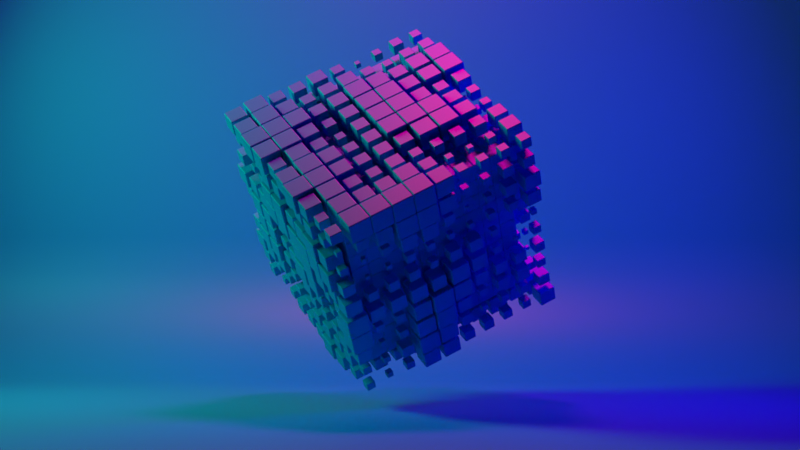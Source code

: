 # Source: cube_grid_anim.blend  (saved by Blender 4.4.32; exported with 4.5.12 LTS)
import bpy
from mathutils import Matrix  # noqa: F401  (used for matrix-valued properties, if any)

bpy.ops.wm.read_factory_settings(use_empty=True)
scene = bpy.context.scene
scene.name = 'Scene'

# ---- collections
col_collection = bpy.data.collections.new('Collection'); scene.collection.children.link(col_collection)

# ---- materials (node trees are filled in below, after node groups)
mat_material = bpy.data.materials.new('Material')

# ---- node groups
ng_geometry_nodes = bpy.data.node_groups.new('Geometry Nodes', 'GeometryNodeTree')
_s = ng_geometry_nodes.interface.new_socket(name='Geometry', in_out='OUTPUT', socket_type='NodeSocketGeometry')
_s = ng_geometry_nodes.interface.new_socket(name='Geometry', in_out='INPUT', socket_type='NodeSocketGeometry')
ng_geometry_nodes.is_modifier = True
# nodes of 'Geometry Nodes' reference scene objects; filled in after objects exist
ng_geometry_nodes_001 = bpy.data.node_groups.new('Geometry Nodes.001', 'GeometryNodeTree')
_s = ng_geometry_nodes_001.interface.new_socket(name='Geometry', in_out='OUTPUT', socket_type='NodeSocketGeometry')
_s = ng_geometry_nodes_001.interface.new_socket(name='Geometry', in_out='INPUT', socket_type='NodeSocketGeometry')
ng_geometry_nodes_001.is_modifier = True
# nodes of 'Geometry Nodes.001' reference scene objects; filled in after objects exist

# ---- material node trees
mat_material.use_nodes = True; mat_material.node_tree.nodes.clear()
_N = mat_material.node_tree.nodes; _L = mat_material.node_tree.links
n0 = _N.new('ShaderNodeBsdfPrincipled'); n0.name = 'Principled BSDF'; n0.location = (10, 300)
n0.inputs[0].default_value = (0.0, 0.4098, 0.8002, 1.0)
n1 = _N.new('ShaderNodeOutputMaterial'); n1.name = 'Material Output'; n1.location = (300, 300)
_L.new(n0.outputs[0], n1.inputs[0])
n1.is_active_output = True

# ---- world
world_world = bpy.data.worlds.new('World'); scene.world = world_world
world_world.use_nodes = True; world_world.node_tree.nodes.clear()
_N = world_world.node_tree.nodes; _L = world_world.node_tree.links
n0 = _N.new('ShaderNodeOutputWorld'); n0.name = 'World Output'; n0.location = (300, 300)
n1 = _N.new('ShaderNodeBackground'); n1.name = 'Background'; n1.location = (10, 300)
n1.inputs[0].default_value = (0.0, 0.0, 0.0, 1.0)
_L.new(n1.outputs[0], n0.inputs[0])
n0.is_active_output = True
world_world.color = (0.05088, 0.05088, 0.05088)
world_world.sun_shadow_jitter_overblur = 0.0

# ---- cameras
cam_camera = bpy.data.cameras.new('Camera')
cam_camera.lens = 80.0

# ---- lights
light_point_001 = bpy.data.lights.new('Point.001', 'AREA')
light_point_001.color = (1.0, 0.0, 0.2095)
light_point_001.energy = 1000.0
light_point_001.shadow_soft_size = 1.0
light_point_001.shape = 'DISK'
light_point_001.size = 2.0
light_point_001.cycles.max_bounces = 1
light_point_002 = bpy.data.lights.new('Point.002', 'AREA')
light_point_002.color = (0.02888, 0.0, 1.0)
light_point_002.energy = 200.0
light_point_002.shadow_soft_size = 1.0
light_point_002.shape = 'DISK'
light_point_002.size = 2.0
light_point_003 = bpy.data.lights.new('Point.003', 'AREA')
light_point_003.color = (0.0, 1.0, 0.5261)
light_point_003.energy = 250.0
light_point_003.shadow_soft_size = 1.0
light_point_003.shape = 'DISK'
light_point_003.size = 2.0

# ---- meshes
me_plane = bpy.data.meshes.new('Plane')
me_plane.from_pydata([(-1.0, -1.0, 0.0), (1.0, -1.0, 0.0), (-1.0, 1.0, 0.0), (1.0, 1.0, 0.0)], [], [(0, 1, 3, 2)])
_uv = me_plane.uv_layers.new(name='UVMap')
_uv.uv.foreach_set('vector', [0.0, 0.0, 1.0, 0.0, 1.0, 1.0, 0.0, 1.0])
me_plane.update()
me_cube_001 = bpy.data.meshes.new('Cube.001')
me_cube_001.from_pydata([(-1.0, -1.0, -1.0), (-1.0, -1.0, 1.0), (-1.0, 1.0, -1.0), (-1.0, 1.0, 1.0), (1.0, -1.0, -1.0), (1.0, -1.0, 1.0), (1.0, 1.0, -1.0), (1.0, 1.0, 1.0)], [], [(0, 1, 3, 2), (2, 3, 7, 6), (6, 7, 5, 4), (4, 5, 1, 0), (2, 6, 4, 0), (7, 3, 1, 5)])
_uv = me_cube_001.uv_layers.new(name='UVMap')
_uv.uv.foreach_set('vector', [0.375, 0.0, 0.625, 0.0, 0.625, 0.25, 0.375, 0.25, 0.375, 0.25, 0.625, 0.25, 0.625, 0.5, 0.375, 0.5, 0.375, 0.5, 0.625, 0.5, 0.625, 0.75, 0.375, 0.75, 0.375, 0.75, 0.625, 0.75, 0.625, 1.0, 0.375, 1.0, 0.125, 0.5, 0.375, 0.5, 0.375, 0.75, 0.125, 0.75, 0.625, 0.5, 0.875, 0.5, 0.875, 0.75, 0.625, 0.75])
me_cube_001.materials.append(mat_material)
me_cube_001.update()
me_plane_001 = bpy.data.meshes.new('Plane.001')
me_plane_001.from_pydata([(-1.0, -1.0, 0.0), (1.0, -1.0, 0.0), (-1.0, 1.0, 0.0), (1.0, 1.0, 0.0)], [], [(0, 1, 3, 2)])
_uv = me_plane_001.uv_layers.new(name='UVMap')
_uv.uv.foreach_set('vector', [0.0, 0.0, 1.0, 0.0, 1.0, 1.0, 0.0, 1.0])
me_plane_001.update()
me_plane_002 = bpy.data.meshes.new('Plane.002')
me_plane_002.from_pydata([(-1.0, -1.0, 0.0), (1.0, -1.0, 0.0), (-1.0, 1.0, 0.0), (1.0, 1.0, 0.0), (-1.0, 1.0, 1.2), (1.0, 1.0, 1.2)], [], [(0, 1, 3, 2), (2, 3, 5, 4)])
me_plane_002.polygons.foreach_set('use_smooth', [True] * 2)
_uv = me_plane_002.uv_layers.new(name='UVMap')
_uv.uv.foreach_set('vector', [0.0, 0.0, 1.0, 0.0, 1.0, 1.0, 0.0, 1.0, 0.0, 1.0, 1.0, 1.0, 1.0, 1.0, 0.0, 1.0])
me_plane_002.materials.append(mat_material)
me_plane_002.update()

# ---- objects
ob_geo_nodes_outer = bpy.data.objects.new('Geo Nodes outer', me_plane)
ob_cube_instance = bpy.data.objects.new('Cube Instance', me_cube_001)
ob_geo_nodes_inner = bpy.data.objects.new('Geo Nodes inner', me_plane_001)
ob_backdrop = bpy.data.objects.new('Backdrop', me_plane_002)
ob_camera = bpy.data.objects.new('Camera', cam_camera)
ob_light_001 = bpy.data.objects.new('Light.001', light_point_001)
ob_light_002 = bpy.data.objects.new('Light.002', light_point_002)
ob_light_003 = bpy.data.objects.new('Light.003', light_point_003)
_N = ng_geometry_nodes.nodes; _L = ng_geometry_nodes.links
n0 = _N.new('NodeGroupOutput'); n0.name = 'Group Output'; n0.location = (147, 62)
n1 = _N.new('GeometryNodeMeshCube'); n1.name = 'Cube'; n1.location = (-379, 330)
n1.inputs[0].default_value = (2.3, 2.3, 2.3)
n1.inputs[1].default_value = 10
n1.inputs[2].default_value = 10
n1.inputs[3].default_value = 10
n2 = _N.new('GeometryNodeInstanceOnPoints'); n2.name = 'Instance on Points'; n2.location = (-31, 65)
n3 = _N.new('GeometryNodeObjectInfo'); n3.name = 'Object Info'; n3.location = (-376, 91)
n3.inputs[0].default_value = ob_cube_instance
n4 = _N.new('ShaderNodeValToRGB'); n4.name = 'Color Ramp'; n4.location = (-296, -141)
while len(n4.color_ramp.elements) > 1: n4.color_ramp.elements.remove(n4.color_ramp.elements[-1])
n4.color_ramp.elements[0].position = 0.1955; n4.color_ramp.elements[0].color = (0.01439, 0.01439, 0.01439, 1.0)
_e = n4.color_ramp.elements.new(0.6659); _e.color = (0.1257, 0.1257, 0.1257, 1.0)
n5 = _N.new('ShaderNodeTexNoise'); n5.name = 'Noise Texture'; n5.location = (-656, -147)
n5.noise_dimensions = '4D'
n5.inputs[1].default_value = 0.1004
n5.inputs[2].default_value = 1.5
n5.inputs[3].default_value = 0.0
n6 = _N.new('GeometryNodeInputSceneTime'); n6.name = 'Scene Time'; n6.location = (-1874, -430)
n7 = _N.new('ShaderNodeMath'); n7.name = 'Math'; n7.location = (-1388, -227)
n7.operation = 'SINE'
n7.inputs[1].default_value = 2.0
n8 = _N.new('ShaderNodeMath'); n8.name = 'Math.002'; n8.location = (-1713, -376)
n8.operation = 'DIVIDE'
n8.inputs[1].default_value = 250.0
n9 = _N.new('ShaderNodeMath'); n9.name = 'Math.003'; n9.location = (-1552, -303)
n9.operation = 'MULTIPLY'
n9.inputs[1].default_value = 6.28
n10 = _N.new('ShaderNodeMath'); n10.name = 'Math.001'; n10.location = (-1228, -153)
n10.operation = 'MULTIPLY'
n10.inputs[1].default_value = 2.0
n11 = _N.new('ShaderNodeTexNoise'); n11.name = 'Noise Texture.002'; n11.location = (-654, -468)
n11.noise_dimensions = '4D'
n11.inputs[1].default_value = -4.994
n11.inputs[2].default_value = 1.5
n11.inputs[3].default_value = 0.0
n12 = _N.new('ShaderNodeMix'); n12.name = 'Mix.001'; n12.location = (-476, -247)
n12.data_type = 'RGBA'
n12.inputs[0].default_value = 0.001193
_L.new(n2.outputs[0], n0.inputs[0])
_L.new(n1.outputs[0], n2.inputs[0])
_L.new(n3.outputs[4], n2.inputs[2])
_L.new(n4.outputs[0], n2.inputs[6])
_L.new(n8.outputs[0], n9.inputs[0])
_L.new(n9.outputs[0], n7.inputs[0])
_L.new(n6.outputs[1], n8.inputs[0])
_L.new(n7.outputs[0], n10.inputs[0])
_L.new(n12.outputs[2], n4.inputs[0])
_L.new(n5.outputs[0], n12.inputs[6])
_L.new(n11.outputs[0], n12.inputs[7])
n0.is_active_output = True
_N = ng_geometry_nodes_001.nodes; _L = ng_geometry_nodes_001.links
n0 = _N.new('NodeGroupOutput'); n0.name = 'Group Output'; n0.location = (54, 62)
n1 = _N.new('GeometryNodeMeshCube'); n1.name = 'Cube'; n1.location = (-379, 330)
n1.inputs[0].default_value = (1.8, 1.8, 1.8)
n1.inputs[1].default_value = 10
n1.inputs[2].default_value = 10
n1.inputs[3].default_value = 10
n2 = _N.new('GeometryNodeInstanceOnPoints'); n2.name = 'Instance on Points'; n2.location = (-124, 65)
n2.inputs[6].default_value = (0.1, 0.1, 0.1)
n3 = _N.new('GeometryNodeObjectInfo'); n3.name = 'Object Info'; n3.location = (-376, 91)
n3.inputs[0].default_value = ob_cube_instance
_L.new(n2.outputs[0], n0.inputs[0])
_L.new(n1.outputs[0], n2.inputs[0])
_L.new(n3.outputs[4], n2.inputs[2])
n0.is_active_output = True

# ---- transforms, parenting, visibility, modifiers, constraints
ob_geo_nodes_outer.location = (-0.08, 0.0, 2.25)
ob_geo_nodes_outer.rotation_euler = (-0.6691, 0.8004, 1.36)
_m = ob_geo_nodes_outer.modifiers.new('GeometryNodes', 'NODES')
_m.node_group = ng_geometry_nodes
ob_cube_instance.parent = ob_geo_nodes_outer
ob_cube_instance.matrix_parent_inverse = Matrix(((0.2312, 0.6569, -0.7176, 2.129), (-0.8877, -0.1595, -0.432, 1.281), (-0.3982, 0.7369, 0.5463, -1.62), (-0.0, -0.0, -0.0, 1.0)))
ob_cube_instance.location = (0.0, 0.0, 0.0)
ob_cube_instance.hide_render = True
_m = ob_cube_instance.modifiers.new('Bevel', 'BEVEL')
_m.segments = 3
ob_geo_nodes_inner.parent = ob_geo_nodes_outer
ob_geo_nodes_inner.matrix_parent_inverse = Matrix(((0.2312, 0.6569, -0.7176, 2.129), (-0.8877, -0.1595, -0.432, 1.281), (-0.3982, 0.7369, 0.5463, -1.62), (-0.0, -0.0, -0.0, 1.0)))
ob_geo_nodes_inner.location = (0.0, 0.0, 2.966)
ob_geo_nodes_inner.rotation_euler = (-0.6691, 0.8004, 1.232)
_m = ob_geo_nodes_inner.modifiers.new('GeometryNodes', 'NODES')
_m.node_group = ng_geometry_nodes_001
ob_backdrop.location = (0.0, 0.0, 0.0)
ob_backdrop.scale = (6.06, 5.0, 5.0)
_m = ob_backdrop.modifiers.new('Bevel', 'BEVEL')
_m.width = 0.38
_m.width_pct = 0.38
_m.segments = 6
ob_camera.location = (0.0, -20.0, 2.05)
ob_camera.rotation_euler = (1.571, -0.0, 0.0)
ob_light_001.location = (0.0, 0.0, 10.0)
ob_light_002.location = (5.215, -0.229, 4.588)
ob_light_002.rotation_euler = (-0.08868, 1.164, -0.1774)
ob_light_003.location = (-6.349, 0.4912, 5.088)
ob_light_003.rotation_euler = (-2.05, 2.682, -5.022)

# ---- collection membership
col_collection.objects.link(ob_geo_nodes_outer)
col_collection.objects.link(ob_cube_instance)
col_collection.objects.link(ob_geo_nodes_inner)
col_collection.objects.link(ob_backdrop)
col_collection.objects.link(ob_camera)
col_collection.objects.link(ob_light_001)
col_collection.objects.link(ob_light_002)
col_collection.objects.link(ob_light_003)

# ---- scene / render settings (as saved in the file)
scene.camera = ob_camera
scene.frame_start = 1; scene.frame_end = 250; scene.frame_set(6)
scene.render.engine = 'CYCLES'
scene.render.image_settings.file_format = 'FFMPEG'
scene.render.image_settings.color_mode = 'RGB'
scene.render.fps = 3
scene.render.fps_base = 0.1
scene.cycles.denoising_prefilter = 'FAST'
scene.cycles.denoising_quality = 'BALANCED'
scene.cycles.denoising_use_gpu = True
scene.cycles.samples = 50
scene.cycles.use_auto_tile = False
scene.view_settings.view_transform = 'Standard'
bpy.context.view_layer.update()
